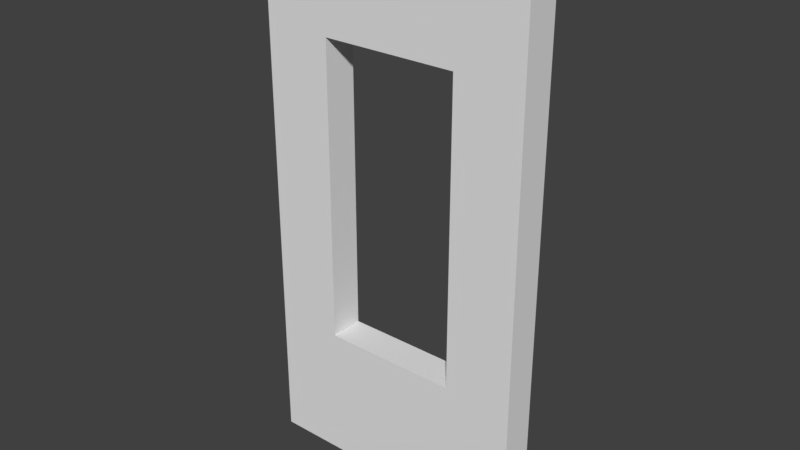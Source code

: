 # Source: SM_Pared_Ventana_2x0_25x4.blend  (saved by Blender 2.78.0; exported with 4.5.12 LTS)
import bpy
from mathutils import Matrix  # noqa: F401  (used for matrix-valued properties, if any)

bpy.ops.wm.read_factory_settings(use_empty=True)
scene = bpy.context.scene
scene.name = 'Scene'

# ---- collections
col_collection_1 = bpy.data.collections.new('Collection 1'); scene.collection.children.link(col_collection_1)

# ---- world
world_world = bpy.data.worlds.new('World'); scene.world = world_world
world_world.color = (0.05088, 0.05088, 0.05088)
world_world.use_sun_shadow = False
world_world.sun_shadow_jitter_overblur = 0.0
world_world.cycles.sampling_method = 'MANUAL'

# ---- meshes
me_sm_pared_ventana_2x0_25x4 = bpy.data.meshes.new('SM_Pared_Ventana 2x0,25x4')
me_sm_pared_ventana_2x0_25x4.from_pydata([(0.0, 0.25, 0.0), (2.0, 0.25, 0.0), (0.0, 0.25, 4.0), (2.0, 0.25, 4.0), (0.0, 0.0, 0.0), (2.0, 0.0, 0.0), (0.0, 0.0, 4.0), (2.0, 0.0, 4.0), (1.0, 0.25, 0.0), (1.0, 0.25, 4.0), (2.0, 0.25, 2.0), (0.0, 0.25, 2.0), (1.0, 0.0, 0.0), (1.0, 0.0, 4.0), (2.0, 0.0, 2.0), (0.0, 0.0, 2.0), (1.5, 0.25, 0.0), (1.5, 0.25, 4.0), (2.0, 0.25, 3.2), (0.0, 0.25, 1.0), (1.5, 0.0, 0.0), (1.5, 0.0, 4.0), (2.0, 0.0, 3.2), (0.0, 0.0, 1.0), (0.0, 0.125, 4.0), (2.0, 0.125, 0.0), (0.5, 0.25, 0.0), (0.5, 0.25, 4.0), (2.0, 0.25, 1.0), (0.0, 0.25, 3.2), (0.5, 0.0, 0.0), (0.5, 0.0, 4.0), (2.0, 0.0, 1.0), (0.0, 0.0, 3.2), (2.0, 0.125, 4.0), (0.0, 0.125, 0.0), (0.0, 0.125, 2.0), (1.0, 0.125, 0.0), (2.0, 0.125, 2.0), (1.0, 0.125, 4.0), (1.0, 0.0, 3.2), (1.0, 0.0, 1.0), (0.5, 0.0, 2.0), (1.5, 0.0, 2.0), (1.5, 0.25, 2.0), (0.5, 0.25, 2.0), (1.0, 0.25, 1.0), (1.0, 0.25, 3.2), (0.5, 0.25, 3.2), (0.5, 0.25, 1.0), (1.5, 0.25, 1.0), (1.5, 0.0, 1.0), (0.5, 0.0, 1.0), (0.5, 0.0, 3.2), (0.5, 0.125, 4.0), (1.0, 0.125, 3.2), (1.5, 0.125, 4.0), (1.5, 0.125, 3.2), (2.0, 0.125, 1.0), (1.5, 0.125, 2.0), (1.5, 0.125, 1.0), (0.5, 0.125, 0.0), (1.0, 0.125, 1.0), (0.5, 0.125, 1.0), (0.5, 0.125, 2.0), (0.0, 0.125, 3.2), (0.0, 0.125, 1.0), (1.5, 0.125, 0.0), (2.0, 0.125, 3.2), (0.5, 0.125, 3.2), (1.5, 0.0, 3.2), (1.5, 0.25, 3.2)], [], [(71, 17, 3, 18), (70, 22, 7, 21), (54, 24, 6, 31), (68, 34, 7, 22), (67, 25, 5, 20), (66, 35, 4, 23), (65, 36, 15, 33), (61, 37, 12, 30), (58, 38, 14, 32), (56, 39, 13, 21), (53, 40, 13, 31), (51, 32, 14, 43), (50, 44, 10, 28), (48, 27, 9, 47), (11, 29, 48, 45), (29, 2, 27, 48), (26, 49, 46, 8), (0, 19, 49, 26), (19, 11, 45, 49), (16, 50, 28, 1), (8, 46, 50, 16), (12, 20, 51, 41), (20, 5, 32, 51), (23, 52, 42, 15), (4, 30, 52, 23), (30, 12, 41, 52), (33, 53, 31, 6), (15, 42, 53, 33), (9, 27, 54, 39), (27, 2, 24, 54), (3, 17, 56, 34), (17, 9, 39, 56), (34, 56, 21, 7), (10, 18, 68, 38), (18, 3, 34, 68), (1, 28, 58, 25), (28, 10, 38, 58), (25, 58, 32, 5), (8, 16, 67, 37), (16, 1, 25, 67), (0, 26, 61, 35), (26, 8, 37, 61), (35, 61, 30, 4), (11, 19, 66, 36), (19, 0, 35, 66), (2, 29, 65, 24), (29, 11, 36, 65), (24, 65, 33, 6), (36, 66, 23, 15), (48, 69, 64, 45), (45, 64, 63, 49), (37, 67, 20, 12), (49, 63, 62, 46), (46, 62, 60, 50), (38, 68, 22, 14), (50, 60, 59, 44), (44, 59, 57, 71), (39, 54, 31, 13), (71, 57, 55, 47), (47, 55, 69, 48), (40, 70, 21, 13), (43, 14, 22, 70), (44, 71, 18, 10), (47, 9, 17, 71), (69, 53, 42, 64), (64, 42, 52, 63), (63, 52, 41, 62), (62, 41, 51, 60), (60, 51, 43, 59), (59, 43, 70, 57), (57, 70, 40, 55), (55, 40, 53, 69)])
me_sm_pared_ventana_2x0_25x4.use_remesh_preserve_volume = False
me_sm_pared_ventana_2x0_25x4.use_remesh_preserve_attributes = False
me_sm_pared_ventana_2x0_25x4.use_mirror_vertex_groups = False
me_sm_pared_ventana_2x0_25x4.update()

# ---- objects
ob_sm_pared_ventana_2x0_25x4 = bpy.data.objects.new('SM_Pared_Ventana 2x0,25x4', me_sm_pared_ventana_2x0_25x4)

# ---- transforms, parenting, visibility, modifiers, constraints
ob_sm_pared_ventana_2x0_25x4.location = (0.0, 0.0, 0.0)
ob_sm_pared_ventana_2x0_25x4.lineart.crease_threshold = 0.0

# ---- collection membership
col_collection_1.objects.link(ob_sm_pared_ventana_2x0_25x4)

# ---- scene / render settings (as saved in the file)
scene.frame_start = 1; scene.frame_end = 250; scene.frame_set(1)
scene.render.engine = 'CYCLES'
scene.render.resolution_percentage = 50
scene.render.dither_intensity = 0.0
scene.render.use_persistent_data = True
scene.cycles.shading_system = True
scene.cycles.use_denoising = False
scene.cycles.samples = 128
scene.cycles.sampling_pattern = 'TABULATED_SOBOL'
scene.cycles.light_sampling_threshold = 0.0
scene.cycles.use_adaptive_sampling = False
scene.cycles.use_light_tree = False
scene.cycles.blur_glossy = 0.0
scene.cycles.sample_clamp_indirect = 0.0
scene.view_settings.view_transform = 'Standard'
bpy.context.view_layer.update()

# ---- added for rendering (the .blend has no active camera and no usable light): camera, sun
cam_auto = bpy.data.cameras.new('AutoCamera')
cam_auto.lens = 50.0
cam_auto.sensor_width = 36.0
cam_auto.clip_end = 1000.0
ob_auto_camera = bpy.data.objects.new('AutoCamera', cam_auto)
scene.collection.objects.link(ob_auto_camera)
ob_auto_camera.location = (5.14419, -4.84803, 5.31535)
ob_auto_camera.rotation_euler = (1.09748, -7.21219e-08, 0.694738)
scene.camera = ob_auto_camera
light_auto_sun = bpy.data.lights.new('AutoSun', 'SUN')
light_auto_sun.energy = 3.0
light_auto_sun.angle = 0.0523599
ob_auto_sun = bpy.data.objects.new('AutoSun', light_auto_sun)
scene.collection.objects.link(ob_auto_sun)
ob_auto_sun.rotation_euler = (0.872665, 0.174533, 0.523599)
bpy.context.view_layer.update()
